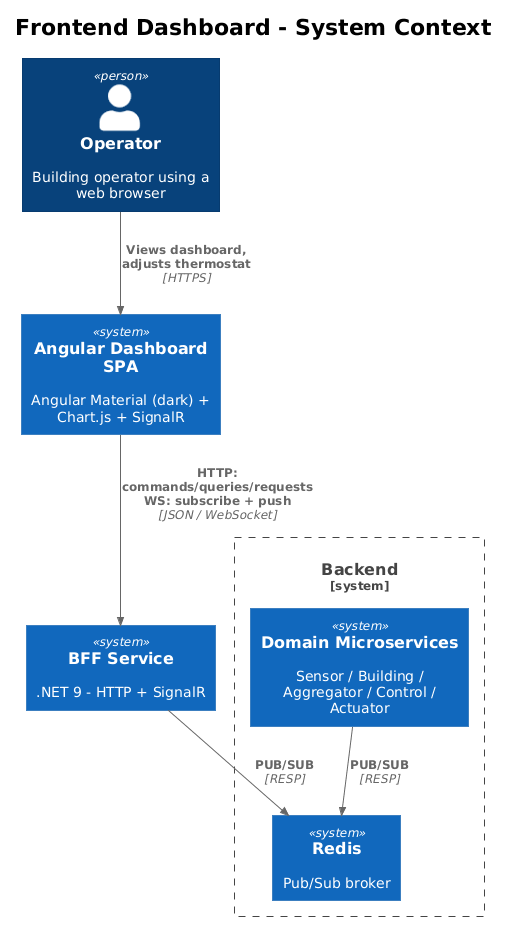

The diagram above was rendered by PlantUML. Its source (embedded in the PNG):
@startuml
!theme plain
!include <C4/C4_Context>

title Frontend Dashboard - System Context

Person(user, "Operator", "Building operator using a web browser")
System(spa, "Angular Dashboard SPA", "Angular Material (dark) + Chart.js + SignalR")
System(bff, "BFF Service", ".NET 9 - HTTP + SignalR")
System_Boundary(backend, "Backend") {
    System(redis, "Redis", "Pub/Sub broker")
    System(domain, "Domain Microservices", "Sensor / Building / Aggregator / Control / Actuator")
}

Rel(user, spa, "Views dashboard,\nadjusts thermostat", "HTTPS")
Rel(spa, bff, "HTTP: commands/queries/requests\nWS: subscribe + push", "JSON / WebSocket")
Rel(bff, redis, "PUB/SUB", "RESP")
Rel(domain, redis, "PUB/SUB", "RESP")
@enduml